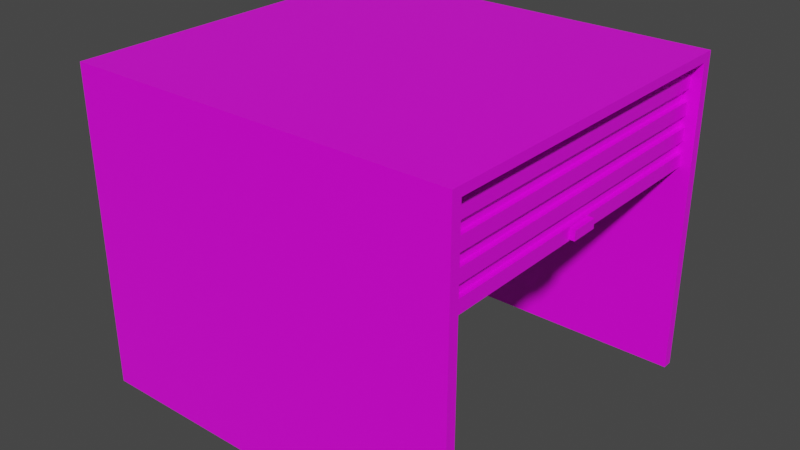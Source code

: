 # Source: garage_Open.blend  (saved by Blender 2.82.7; exported with 4.5.12 LTS)
import bpy
from mathutils import Matrix  # noqa: F401  (used for matrix-valued properties, if any)

bpy.ops.wm.read_factory_settings(use_empty=True)
scene = bpy.context.scene
scene.name = 'Scene'

# ---- collections
col_collection = bpy.data.collections.new('Collection'); scene.collection.children.link(col_collection)

# ---- images (referenced by path relative to the original .blend; pixels are not part of the script)
import os
ASSET_DIR = os.environ.get("B2B_ASSET_DIR", "")  # directory of the original .blend (textures are referenced by path, not embedded)
HERE = os.path.dirname(os.path.abspath(__file__))  # packed textures are extracted next to this script under _unpacked/

def load_image(name, relpath, width, height, colorspace="sRGB"):
    """Load a texture the original file referenced (path relative to the .blend, or extracted next to this script)."""
    p = next((c for c in (os.path.join(HERE, relpath), os.path.join(ASSET_DIR, relpath)) if relpath and os.path.exists(c)), "")
    if p:
        img = bpy.data.images.load(p, check_existing=True)
        img.name = name
    else:  # same state as the original file: an image datablock whose file is absent (Cycles renders it pink)
        img = bpy.data.images.new(name, width, height)
        img.source = "FILE"
        img.filepath = "//" + (relpath or name)
    img.colorspace_settings.name = colorspace
    return img
img_4x4_texture_png = load_image('4x4_texture.png', '4x4_texture.png', 1024, 1024, 'sRGB')

# ---- materials (node trees are filled in below, after node groups)
mat_base_material = bpy.data.materials.new('base_Material')
mat_base_material.alpha_threshold = 0.0
mat_base_material.use_transparent_shadow = False
mat_base_material.line_color = (0.0, 0.0, 0.0, 1.0)

# ---- material node trees
mat_base_material.use_nodes = True; mat_base_material.node_tree.nodes.clear()
_N = mat_base_material.node_tree.nodes; _L = mat_base_material.node_tree.links
n0 = _N.new('ShaderNodeOutputMaterial'); n0.name = 'Material Output'; n0.location = (300, 300)
n1 = _N.new('ShaderNodeBsdfPrincipled'); n1.name = 'Principled BSDF'; n1.location = (10, 300)
n1.distribution = 'GGX'
n1.subsurface_method = 'BURLEY'
n1.inputs[2].default_value = 0.4
n1.inputs[3].default_value = 1.45
n1.inputs[27].default_value = (0.0, 0.0, 0.0, 1.0)
n1.inputs[28].default_value = 1.0
n2 = _N.new('ShaderNodeTexImage'); n2.name = 'Image Texture'; n2.location = (-343, 208)
n2.image = img_4x4_texture_png
n2.interpolation = 'Closest'
_L.new(n1.outputs[0], n0.inputs[0])
_L.new(n2.outputs[0], n1.inputs[0])
n0.is_active_output = True

# ---- world
world_world = bpy.data.worlds.new('World'); scene.world = world_world
world_world.use_nodes = True; world_world.node_tree.nodes.clear()
_N = world_world.node_tree.nodes; _L = world_world.node_tree.links
n0 = _N.new('ShaderNodeOutputWorld'); n0.name = 'World Output'; n0.location = (300, 300)
n1 = _N.new('ShaderNodeBackground'); n1.name = 'Background'; n1.location = (10, 300)
n1.inputs[0].default_value = (0.05088, 0.05088, 0.05088, 1.0)
_L.new(n1.outputs[0], n0.inputs[0])
n0.is_active_output = True
world_world.color = (0.05088, 0.05088, 0.05088)
world_world.use_sun_shadow = False
world_world.sun_shadow_jitter_overblur = 0.0

# ---- meshes
me_cube_045 = bpy.data.meshes.new('Cube.045')
me_cube_045.from_pydata([(-1.989, -2.079, 3.775), (-1.989, 2.079, 3.775), (2.354, 2.2, 0.0), (2.354, -2.2, 0.0), (-2.354, -2.2, 0.0), (-2.354, 2.2, 0.0), (2.354, -2.2, 3.881), (-2.354, -2.2, 3.881), (2.354, 2.2, 3.881), (-2.354, 2.2, 3.881), (2.354, 2.079, 0.0), (-1.989, 2.079, 1.192e-07), (-1.989, -2.079, 1.192e-07), (2.354, -2.079, 3.775), (2.354, 2.079, 3.775), (2.354, -2.079, 0.0), (2.158, -2.091, 3.622), (2.158, 2.091, 3.622), (2.158, 2.091, 3.464), (2.158, -2.091, 3.464), (2.225, -2.091, 3.464), (2.225, -2.091, 3.622), (2.225, 2.091, 3.622), (2.225, 2.091, 3.464), (2.158, -2.091, 3.322), (2.158, 2.091, 3.322), (2.158, 2.091, 3.164), (2.158, -2.091, 3.164), (2.225, -2.091, 3.164), (2.225, -2.091, 3.322), (2.225, 2.091, 3.322), (2.225, 2.091, 3.164), (2.158, -2.091, 3.022), (2.158, 2.091, 3.022), (2.158, 2.091, 2.864), (2.158, -2.091, 2.864), (2.225, -2.091, 2.864), (2.225, -2.091, 3.022), (2.225, 2.091, 3.022), (2.225, 2.091, 2.864), (2.158, -2.091, 2.722), (2.158, 2.091, 2.722), (2.158, 2.091, 2.564), (2.158, -2.091, 2.564), (2.225, -2.091, 2.564), (2.225, -2.091, 2.722), (2.225, 2.091, 2.722), (2.225, 2.091, 2.564), (2.093, -0.1713, 2.698), (2.093, 0.1713, 2.698), (2.093, 0.1713, 2.584), (2.093, -0.1713, 2.584), (2.291, -0.1713, 2.584), (2.291, -0.1713, 2.698), (2.291, 0.1713, 2.698), (2.291, 0.1713, 2.584), (2.165, -2.086, 3.775), (2.165, 2.072, 3.775), (2.165, 2.072, 2.566), (2.165, -2.086, 2.566), (2.144, -2.086, 2.566), (2.144, -2.086, 3.775), (2.144, 2.072, 3.775), (2.144, 2.072, 2.566)], [], [(2, 10, 11, 12, 15, 3, 4, 5), (3, 15, 13, 14, 10, 2, 8, 6), (4, 3, 6, 7), (2, 5, 9, 8), (5, 4, 7, 9), (6, 8, 9, 7), (12, 0, 13, 15), (13, 0, 1, 14), (14, 1, 11, 10), (18, 19, 16, 17), (23, 22, 21, 20), (19, 18, 23, 20), (16, 19, 20, 21), (18, 17, 22, 23), (17, 16, 21, 22), (26, 27, 24, 25), (31, 30, 29, 28), (27, 26, 31, 28), (24, 27, 28, 29), (26, 25, 30, 31), (25, 24, 29, 30), (34, 35, 32, 33), (39, 38, 37, 36), (35, 34, 39, 36), (32, 35, 36, 37), (34, 33, 38, 39), (33, 32, 37, 38), (42, 43, 40, 41), (47, 46, 45, 44), (43, 42, 47, 44), (40, 43, 44, 45), (42, 41, 46, 47), (41, 40, 45, 46), (50, 51, 48, 49), (55, 54, 53, 52), (51, 50, 55, 52), (48, 51, 52, 53), (50, 49, 54, 55), (49, 48, 53, 54), (12, 11, 1, 0), (58, 57, 56, 59), (63, 60, 61, 62), (59, 60, 63, 58), (56, 61, 60, 59), (58, 63, 62, 57), (57, 62, 61, 56)])
_uv = me_cube_045.uv_layers.new(name='UVMap')
_uv.uv.foreach_set('vector', [0.5879, 0.8658, 0.5879, 0.8658, 0.5879, 0.8658, 0.5879, 0.8658, 0.5879, 0.8658, 0.5879, 0.8658, 0.5879, 0.8658, 0.5879, 0.8658, 0.5879, 0.8658, 0.5879, 0.8658, 0.5879, 0.8658, 0.5879, 0.8658, 0.5879, 0.8658, 0.5879, 0.8658, 0.5879, 0.8658, 0.5879, 0.8658, 0.5879, 0.8658, 0.5879, 0.8658, 0.5879, 0.8658, 0.5879, 0.8658, 0.5879, 0.8658, 0.5879, 0.8658, 0.5879, 0.8658, 0.5879, 0.8658, 0.5879, 0.8658, 0.5879, 0.8658, 0.5879, 0.8658, 0.5879, 0.8658, 0.5879, 0.8658, 0.5879, 0.8658, 0.5879, 0.8658, 0.5879, 0.8658, 0.5879, 0.8658, 0.5879, 0.8658, 0.5879, 0.8658, 0.5879, 0.8658, 0.5879, 0.8658, 0.5879, 0.8658, 0.5879, 0.8658, 0.5879, 0.8658, 0.5879, 0.8658, 0.5879, 0.8658, 0.5879, 0.8658, 0.5879, 0.8658, 0.3678, 0.8689, 0.3678, 0.8689, 0.3678, 0.8689, 0.3678, 0.8689, 0.3678, 0.8689, 0.3678, 0.8689, 0.3678, 0.8689, 0.3678, 0.8689, 0.3678, 0.8689, 0.3678, 0.8689, 0.3678, 0.8689, 0.3678, 0.8689, 0.3678, 0.8689, 0.3678, 0.8689, 0.3678, 0.8689, 0.3678, 0.8689, 0.3678, 0.8689, 0.3678, 0.8689, 0.3678, 0.8689, 0.3678, 0.8689, 0.3678, 0.8689, 0.3678, 0.8689, 0.3678, 0.8689, 0.3678, 0.8689, 0.3678, 0.8689, 0.3678, 0.8689, 0.3678, 0.8689, 0.3678, 0.8689, 0.3678, 0.8689, 0.3678, 0.8689, 0.3678, 0.8689, 0.3678, 0.8689, 0.3678, 0.8689, 0.3678, 0.8689, 0.3678, 0.8689, 0.3678, 0.8689, 0.3678, 0.8689, 0.3678, 0.8689, 0.3678, 0.8689, 0.3678, 0.8689, 0.3678, 0.8689, 0.3678, 0.8689, 0.3678, 0.8689, 0.3678, 0.8689, 0.3678, 0.8689, 0.3678, 0.8689, 0.3678, 0.8689, 0.3678, 0.8689, 0.3678, 0.8689, 0.3678, 0.8689, 0.3678, 0.8689, 0.3678, 0.8689, 0.3678, 0.8689, 0.3678, 0.8689, 0.3678, 0.8689, 0.3678, 0.8689, 0.3678, 0.8689, 0.3678, 0.8689, 0.3678, 0.8689, 0.3678, 0.8689, 0.3678, 0.8689, 0.3678, 0.8689, 0.3678, 0.8689, 0.3678, 0.8689, 0.3678, 0.8689, 0.3678, 0.8689, 0.3678, 0.8689, 0.3678, 0.8689, 0.3678, 0.8689, 0.3678, 0.8689, 0.3678, 0.8689, 0.3678, 0.8689, 0.3678, 0.8689, 0.3678, 0.8689, 0.3678, 0.8689, 0.3678, 0.8689, 0.3678, 0.8689, 0.3678, 0.8689, 0.3678, 0.8689, 0.3678, 0.8689, 0.3678, 0.8689, 0.3678, 0.8689, 0.3678, 0.8689, 0.3678, 0.8689, 0.3678, 0.8689, 0.3678, 0.8689, 0.3678, 0.8689, 0.3678, 0.8689, 0.3678, 0.8689, 0.3678, 0.8689, 0.3678, 0.8689, 0.3678, 0.8689, 0.3678, 0.8689, 0.3678, 0.8689, 0.3678, 0.8689, 0.3678, 0.8689, 0.5879, 0.8658, 0.5879, 0.8658, 0.5879, 0.8658, 0.5879, 0.8658, 0.5879, 0.8658, 0.5879, 0.8658, 0.5879, 0.8658, 0.5879, 0.8658, 0.5879, 0.8658, 0.5879, 0.8658, 0.5879, 0.8658, 0.5879, 0.8658, 0.5879, 0.8658, 0.5879, 0.8658, 0.5879, 0.8658, 0.5879, 0.8658, 0.5879, 0.8658, 0.5879, 0.8658, 0.5879, 0.8658, 0.5879, 0.8658, 0.5879, 0.8658, 0.5879, 0.8658, 0.5879, 0.8658, 0.5879, 0.8658, 0.5879, 0.8658, 0.5879, 0.8658, 0.5879, 0.8658, 0.5879, 0.8658, 0.5879, 0.8658, 0.5879, 0.8658, 0.5879, 0.8658, 0.5879, 0.8658, 0.5879, 0.8658, 0.5879, 0.8658, 0.5879, 0.8658, 0.5879, 0.8658, 0.5879, 0.8658, 0.5879, 0.8658, 0.5879, 0.8658, 0.5879, 0.8658, 0.5879, 0.8658, 0.5879, 0.8658, 0.5879, 0.8658, 0.5879, 0.8658, 0.5879, 0.8658, 0.5879, 0.8658, 0.5879, 0.8658, 0.5879, 0.8658, 0.5879, 0.8658, 0.5879, 0.8658, 0.5879, 0.8658, 0.5879, 0.8658])
me_cube_045.materials.append(mat_base_material)
me_cube_045.use_remesh_preserve_volume = False
me_cube_045.use_remesh_preserve_attributes = False
me_cube_045.use_mirror_vertex_groups = False
me_cube_045.update()

# ---- objects
ob_garage_open = bpy.data.objects.new('garage_Open', me_cube_045)

# ---- transforms, parenting, visibility, modifiers, constraints
ob_garage_open.location = (0.0, 0.0, 0.0)
ob_garage_open.lock_rotations_4d = False
ob_garage_open.empty_display_type = 'ARROWS'
ob_garage_open.lineart.crease_threshold = 0.0

# ---- collection membership
col_collection.objects.link(ob_garage_open)

# ---- scene / render settings (as saved in the file)
scene.frame_start = 1; scene.frame_end = 250; scene.frame_set(1)
scene.render.engine = 'BLENDER_EEVEE_NEXT'
scene.cycles.use_denoising = False
scene.cycles.samples = 128
scene.cycles.sampling_pattern = 'TABULATED_SOBOL'
scene.cycles.use_adaptive_sampling = False
scene.cycles.use_light_tree = False
scene.view_settings.view_transform = 'Filmic'
bpy.context.view_layer.update()

# ---- added for rendering (the .blend has no active camera and no usable light): camera, sun
cam_auto = bpy.data.cameras.new('AutoCamera')
cam_auto.lens = 50.0
cam_auto.sensor_width = 36.0
cam_auto.clip_end = 1000.0
ob_auto_camera = bpy.data.objects.new('AutoCamera', cam_auto)
scene.collection.objects.link(ob_auto_camera)
ob_auto_camera.location = (6.95999, -8.35199, 7.50863)
ob_auto_camera.rotation_euler = (1.09748, -7.21219e-08, 0.694738)
scene.camera = ob_auto_camera
light_auto_sun = bpy.data.lights.new('AutoSun', 'SUN')
light_auto_sun.energy = 3.0
light_auto_sun.angle = 0.0523599
ob_auto_sun = bpy.data.objects.new('AutoSun', light_auto_sun)
scene.collection.objects.link(ob_auto_sun)
ob_auto_sun.rotation_euler = (0.872665, 0.174533, 0.523599)
bpy.context.view_layer.update()
